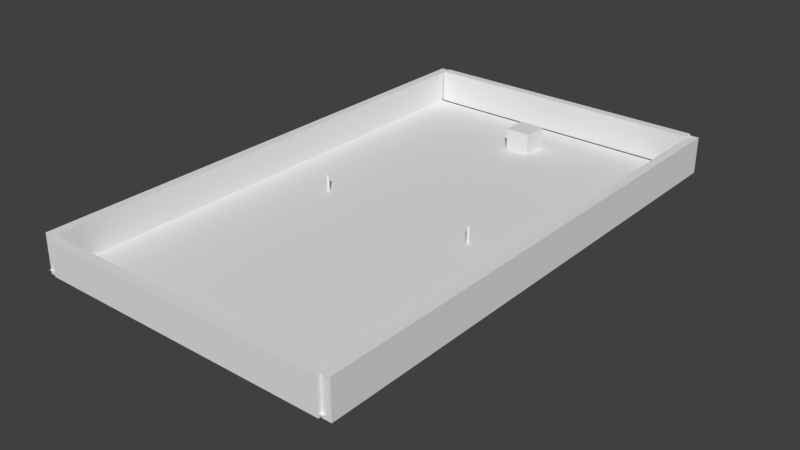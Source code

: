 # Source: untitled.blend  (saved by Blender 2.79.0; exported with 4.5.12 LTS)
import bpy
from mathutils import Matrix  # noqa: F401  (used for matrix-valued properties, if any)

bpy.ops.wm.read_factory_settings(use_empty=True)
scene = bpy.context.scene
scene.name = 'Scene'

# ---- collections
col_collection_1 = bpy.data.collections.new('Collection 1'); scene.collection.children.link(col_collection_1)

# ---- materials (node trees are filled in below, after node groups)
mat_material = bpy.data.materials.new('Material')
mat_material.alpha_threshold = 0.0
mat_material.use_transparent_shadow = False
mat_material.roughness = 0.5

# ---- material node trees

# ---- world
world_world = bpy.data.worlds.new('World'); scene.world = world_world
world_world.color = (0.05088, 0.05088, 0.05088)
world_world.use_sun_shadow = False
world_world.sun_shadow_jitter_overblur = 0.0
world_world.cycles.sampling_method = 'MANUAL'

# ---- meshes
me_cube_008 = bpy.data.meshes.new('Cube.008')
me_cube_008.from_pydata([(-1.0, -1.0, -1.0), (-1.0, -1.0, 1.0), (-1.0, 1.0, -1.0), (-1.0, 1.0, 1.0), (1.0, -1.0, -1.0), (1.0, -1.0, 1.0), (1.0, 1.0, -1.0), (1.0, 1.0, 1.0)], [], [(0, 1, 3, 2), (2, 3, 7, 6), (6, 7, 5, 4), (4, 5, 1, 0), (2, 6, 4, 0), (7, 3, 1, 5)])
me_cube_008.use_remesh_preserve_volume = False
me_cube_008.use_remesh_preserve_attributes = False
me_cube_008.use_mirror_vertex_groups = False
me_cube_008.update()
me_cube_002 = bpy.data.meshes.new('Cube.002')
me_cube_002.from_pydata([(-1.0, -1.0, -1.0), (-1.0, -1.0, 1.0), (-1.0, 1.0, -1.0), (-1.0, 1.0, 1.0), (1.0, -1.0, -1.0), (1.0, -1.0, 1.0), (1.0, 1.0, -1.0), (1.0, 1.0, 1.0)], [], [(0, 1, 3, 2), (2, 3, 7, 6), (6, 7, 5, 4), (4, 5, 1, 0), (2, 6, 4, 0), (7, 3, 1, 5)])
me_cube_002.use_remesh_preserve_volume = False
me_cube_002.use_remesh_preserve_attributes = False
me_cube_002.use_mirror_vertex_groups = False
me_cube_002.update()
me_plane_004 = bpy.data.meshes.new('Plane.004')
me_plane_004.from_pydata([(-1.0, -1.0, 0.0), (1.0, -1.0, 0.0), (-1.0, 1.0, 0.0), (1.0, 1.0, 0.0)], [], [(0, 1, 3, 2)])
me_plane_004.use_remesh_preserve_volume = False
me_plane_004.use_remesh_preserve_attributes = False
me_plane_004.use_mirror_vertex_groups = False
me_plane_004.update()
me_cylinder_001 = bpy.data.meshes.new('Cylinder.001')
me_cylinder_001.from_pydata([(0.0, 0.12, -0.98), (0.0, 0.12, 0.98), (0.02341, 0.1177, -0.98), (0.02341, 0.1177, 0.98), (0.04592, 0.1109, -0.98), (0.04592, 0.1109, 0.98), (0.06667, 0.09978, -0.98), (0.06667, 0.09978, 0.98), (0.08485, 0.08485, -0.98), (0.08485, 0.08485, 0.98), (0.09978, 0.06667, -0.98), (0.09978, 0.06667, 0.98), (0.1109, 0.04592, -0.98), (0.1109, 0.04592, 0.98), (0.1177, 0.02341, -0.98), (0.1177, 0.02341, 0.98), (0.12, 9.06e-09, -0.98), (0.12, 9.06e-09, 0.98), (0.1177, -0.02341, -0.98), (0.1177, -0.02341, 0.98), (0.1109, -0.04592, -0.98), (0.1109, -0.04592, 0.98), (0.09978, -0.06667, -0.98), (0.09978, -0.06667, 0.98), (0.08485, -0.08485, -0.98), (0.08485, -0.08485, 0.98), (0.06667, -0.09978, -0.98), (0.06667, -0.09978, 0.98), (0.04592, -0.1109, -0.98), (0.04592, -0.1109, 0.98), (0.02341, -0.1177, -0.98), (0.02341, -0.1177, 0.98), (-3.91e-08, -0.12, -0.98), (-3.91e-08, -0.12, 0.98), (-0.02341, -0.1177, -0.98), (-0.02341, -0.1177, 0.98), (-0.04592, -0.1109, -0.98), (-0.04592, -0.1109, 0.98), (-0.06667, -0.09978, -0.98), (-0.06667, -0.09978, 0.98), (-0.08485, -0.08485, -0.98), (-0.08485, -0.08485, 0.98), (-0.09978, -0.06667, -0.98), (-0.09978, -0.06667, 0.98), (-0.1109, -0.04592, -0.98), (-0.1109, -0.04592, 0.98), (-0.1177, -0.02341, -0.98), (-0.1177, -0.02341, 0.98), (-0.12, 1.159e-07, -0.98), (-0.12, 1.159e-07, 0.98), (-0.1177, 0.02341, -0.98), (-0.1177, 0.02341, 0.98), (-0.1109, 0.04592, -0.98), (-0.1109, 0.04592, 0.98), (-0.09978, 0.06667, -0.98), (-0.09978, 0.06667, 0.98), (-0.08485, 0.08485, -0.98), (-0.08485, 0.08485, 0.98), (-0.06667, 0.09978, -0.98), (-0.06667, 0.09978, 0.98), (-0.04592, 0.1109, -0.98), (-0.04592, 0.1109, 0.98), (-0.02341, 0.1177, -0.98), (-0.02341, 0.1177, 0.98)], [], [(0, 1, 3, 2), (2, 3, 5, 4), (4, 5, 7, 6), (6, 7, 9, 8), (8, 9, 11, 10), (10, 11, 13, 12), (12, 13, 15, 14), (14, 15, 17, 16), (16, 17, 19, 18), (18, 19, 21, 20), (20, 21, 23, 22), (22, 23, 25, 24), (24, 25, 27, 26), (26, 27, 29, 28), (28, 29, 31, 30), (30, 31, 33, 32), (32, 33, 35, 34), (34, 35, 37, 36), (36, 37, 39, 38), (38, 39, 41, 40), (40, 41, 43, 42), (42, 43, 45, 44), (44, 45, 47, 46), (46, 47, 49, 48), (48, 49, 51, 50), (50, 51, 53, 52), (52, 53, 55, 54), (54, 55, 57, 56), (56, 57, 59, 58), (58, 59, 61, 60), (3, 1, 63, 61, 59, 57, 55, 53, 51, 49, 47, 45, 43, 41, 39, 37, 35, 33, 31, 29, 27, 25, 23, 21, 19, 17, 15, 13, 11, 9, 7, 5), (60, 61, 63, 62), (62, 63, 1, 0), (0, 2, 4, 6, 8, 10, 12, 14, 16, 18, 20, 22, 24, 26, 28, 30, 32, 34, 36, 38, 40, 42, 44, 46, 48, 50, 52, 54, 56, 58, 60, 62)])
me_cylinder_001.use_remesh_preserve_volume = False
me_cylinder_001.use_remesh_preserve_attributes = False
me_cylinder_001.use_mirror_vertex_groups = False
me_cylinder_001.update()
me_plane_001 = bpy.data.meshes.new('Plane.001')
me_plane_001.from_pydata([(-1.0, -1.0, 0.0), (1.0, -1.0, 0.0), (-1.0, 1.0, 0.0), (1.0, 1.0, 0.0)], [], [(0, 1, 3, 2)])
_uv = me_plane_001.uv_layers.new(name='UVMap')
_uv.uv.foreach_set('vector', [0.005582, 0.972, 0.9723, 0.9794, 0.9498, 0.04986, 0.05101, 0.04741])
me_plane_001.materials.append(mat_material)
me_plane_001.use_remesh_preserve_volume = False
me_plane_001.use_remesh_preserve_attributes = False
me_plane_001.use_mirror_vertex_groups = False
me_plane_001.update()
me_cylinder_002 = bpy.data.meshes.new('Cylinder.002')
me_cylinder_002.from_pydata([(0.0, 0.12, -0.98), (0.0, 0.12, 0.98), (0.02341, 0.1177, -0.98), (0.02341, 0.1177, 0.98), (0.04592, 0.1109, -0.98), (0.04592, 0.1109, 0.98), (0.06667, 0.09978, -0.98), (0.06667, 0.09978, 0.98), (0.08485, 0.08485, -0.98), (0.08485, 0.08485, 0.98), (0.09978, 0.06667, -0.98), (0.09978, 0.06667, 0.98), (0.1109, 0.04592, -0.98), (0.1109, 0.04592, 0.98), (0.1177, 0.02341, -0.98), (0.1177, 0.02341, 0.98), (0.12, 9.06e-09, -0.98), (0.12, 9.06e-09, 0.98), (0.1177, -0.02341, -0.98), (0.1177, -0.02341, 0.98), (0.1109, -0.04592, -0.98), (0.1109, -0.04592, 0.98), (0.09978, -0.06667, -0.98), (0.09978, -0.06667, 0.98), (0.08485, -0.08485, -0.98), (0.08485, -0.08485, 0.98), (0.06667, -0.09978, -0.98), (0.06667, -0.09978, 0.98), (0.04592, -0.1109, -0.98), (0.04592, -0.1109, 0.98), (0.02341, -0.1177, -0.98), (0.02341, -0.1177, 0.98), (-3.91e-08, -0.12, -0.98), (-3.91e-08, -0.12, 0.98), (-0.02341, -0.1177, -0.98), (-0.02341, -0.1177, 0.98), (-0.04592, -0.1109, -0.98), (-0.04592, -0.1109, 0.98), (-0.06667, -0.09978, -0.98), (-0.06667, -0.09978, 0.98), (-0.08485, -0.08485, -0.98), (-0.08485, -0.08485, 0.98), (-0.09978, -0.06667, -0.98), (-0.09978, -0.06667, 0.98), (-0.1109, -0.04592, -0.98), (-0.1109, -0.04592, 0.98), (-0.1177, -0.02341, -0.98), (-0.1177, -0.02341, 0.98), (-0.12, 1.159e-07, -0.98), (-0.12, 1.159e-07, 0.98), (-0.1177, 0.02341, -0.98), (-0.1177, 0.02341, 0.98), (-0.1109, 0.04592, -0.98), (-0.1109, 0.04592, 0.98), (-0.09978, 0.06667, -0.98), (-0.09978, 0.06667, 0.98), (-0.08485, 0.08485, -0.98), (-0.08485, 0.08485, 0.98), (-0.06667, 0.09978, -0.98), (-0.06667, 0.09978, 0.98), (-0.04592, 0.1109, -0.98), (-0.04592, 0.1109, 0.98), (-0.02341, 0.1177, -0.98), (-0.02341, 0.1177, 0.98)], [], [(0, 1, 3, 2), (2, 3, 5, 4), (4, 5, 7, 6), (6, 7, 9, 8), (8, 9, 11, 10), (10, 11, 13, 12), (12, 13, 15, 14), (14, 15, 17, 16), (16, 17, 19, 18), (18, 19, 21, 20), (20, 21, 23, 22), (22, 23, 25, 24), (24, 25, 27, 26), (26, 27, 29, 28), (28, 29, 31, 30), (30, 31, 33, 32), (32, 33, 35, 34), (34, 35, 37, 36), (36, 37, 39, 38), (38, 39, 41, 40), (40, 41, 43, 42), (42, 43, 45, 44), (44, 45, 47, 46), (46, 47, 49, 48), (48, 49, 51, 50), (50, 51, 53, 52), (52, 53, 55, 54), (54, 55, 57, 56), (56, 57, 59, 58), (58, 59, 61, 60), (3, 1, 63, 61, 59, 57, 55, 53, 51, 49, 47, 45, 43, 41, 39, 37, 35, 33, 31, 29, 27, 25, 23, 21, 19, 17, 15, 13, 11, 9, 7, 5), (60, 61, 63, 62), (62, 63, 1, 0), (0, 2, 4, 6, 8, 10, 12, 14, 16, 18, 20, 22, 24, 26, 28, 30, 32, 34, 36, 38, 40, 42, 44, 46, 48, 50, 52, 54, 56, 58, 60, 62)])
me_cylinder_002.use_remesh_preserve_volume = False
me_cylinder_002.use_remesh_preserve_attributes = False
me_cylinder_002.use_mirror_vertex_groups = False
me_cylinder_002.update()
me_cube_003 = bpy.data.meshes.new('Cube.003')
me_cube_003.from_pydata([(-1.0, -1.0, -1.0), (-1.0, -1.0, 1.0), (-1.0, 1.0, -1.0), (-1.0, 1.0, 1.0), (1.0, -1.0, -1.0), (1.0, -1.0, 1.0), (1.0, 1.0, -1.0), (1.0, 1.0, 1.0)], [], [(0, 1, 3, 2), (2, 3, 7, 6), (6, 7, 5, 4), (4, 5, 1, 0), (2, 6, 4, 0), (7, 3, 1, 5)])
me_cube_003.use_remesh_preserve_volume = False
me_cube_003.use_remesh_preserve_attributes = False
me_cube_003.use_mirror_vertex_groups = False
me_cube_003.update()
me_cube_004 = bpy.data.meshes.new('Cube.004')
me_cube_004.from_pydata([(-1.0, -1.0, -1.0), (-1.0, -1.0, 1.0), (-1.0, 1.0, -1.0), (-1.0, 1.0, 1.0), (1.0, -1.0, -1.0), (1.0, -1.0, 1.0), (1.0, 1.0, -1.0), (1.0, 1.0, 1.0)], [], [(0, 1, 3, 2), (2, 3, 7, 6), (6, 7, 5, 4), (4, 5, 1, 0), (2, 6, 4, 0), (7, 3, 1, 5)])
me_cube_004.use_remesh_preserve_volume = False
me_cube_004.use_remesh_preserve_attributes = False
me_cube_004.use_mirror_vertex_groups = False
me_cube_004.update()
me_cube_005 = bpy.data.meshes.new('Cube.005')
me_cube_005.from_pydata([(-1.0, -1.0, -1.0), (-1.0, -1.0, 1.0), (-1.0, 1.0, -1.0), (-1.0, 1.0, 1.0), (1.0, -1.0, -1.0), (1.0, -1.0, 1.0), (1.0, 1.0, -1.0), (1.0, 1.0, 1.0)], [], [(0, 1, 3, 2), (2, 3, 7, 6), (6, 7, 5, 4), (4, 5, 1, 0), (2, 6, 4, 0), (7, 3, 1, 5)])
me_cube_005.use_remesh_preserve_volume = False
me_cube_005.use_remesh_preserve_attributes = False
me_cube_005.use_mirror_vertex_groups = False
me_cube_005.update()

# ---- objects
ob_cube_008 = bpy.data.objects.new('Cube.008', me_cube_008)
ob_cube = bpy.data.objects.new('Cube', me_cube_002)
ob_plane_002 = bpy.data.objects.new('Plane.002', me_plane_004)
ob_cylinder = bpy.data.objects.new('Cylinder', me_cylinder_001)
ob_plane = bpy.data.objects.new('Plane', me_plane_001)
ob_cylinder_001 = bpy.data.objects.new('Cylinder.001', me_cylinder_002)
ob_cube_001 = bpy.data.objects.new('Cube.001', me_cube_003)
ob_cube_002 = bpy.data.objects.new('Cube.002', me_cube_004)
ob_cube_003 = bpy.data.objects.new('Cube.003', me_cube_005)

# ---- transforms, parenting, visibility, modifiers, constraints
ob_cube_008.location = (0.09355, 16.09, -1.381)
ob_cube_008.scale = (1.0, 1.0, -3.079)
ob_cube_008.lineart.crease_threshold = 0.0
ob_cube.location = (12.26, 0.5366, 1.083)
ob_cube.scale = (0.3526, 20.74, 1.473)
ob_cube.lineart.crease_threshold = 0.0
ob_plane_002.location = (0.0, 0.0, -0.01025)
ob_plane_002.scale = (12.22, 20.42, 16.76)
ob_plane_002.lineart.crease_threshold = 0.0
ob_cylinder.location = (-6.51, 0.0, 0.3293)
ob_cylinder.lineart.crease_threshold = 0.0
ob_plane.location = (0.0, 0.0, 0.0)
ob_plane.scale = (7.094, 12.93, 1.0)
ob_plane.lineart.crease_threshold = 0.0
ob_cylinder_001.location = (6.497, -0.04405, 0.3393)
ob_cylinder_001.lineart.crease_threshold = 0.0
ob_cube_001.location = (-11.99, 0.5366, 1.083)
ob_cube_001.rotation_euler = (0.0, 0.02443, 0.0)
ob_cube_001.scale = (0.3526, 20.74, 1.53)
ob_cube_001.lineart.crease_threshold = 0.0
ob_cube_002.location = (0.2001, 20.87, 1.37)
ob_cube_002.rotation_euler = (0.0, 0.0, -1.571)
ob_cube_002.scale = (0.3526, 11.72, 1.339)
ob_cube_002.lineart.crease_threshold = 0.0
ob_cube_003.location = (0.2001, -20.13, 1.083)
ob_cube_003.rotation_euler = (0.0, 0.0, -1.571)
ob_cube_003.scale = (0.3526, 11.72, -1.339)
ob_cube_003.lineart.crease_threshold = 0.0

# ---- collection membership
col_collection_1.objects.link(ob_cube_008)
col_collection_1.objects.link(ob_cube)
col_collection_1.objects.link(ob_plane_002)
col_collection_1.objects.link(ob_cylinder)
col_collection_1.objects.link(ob_plane)
col_collection_1.objects.link(ob_cylinder_001)
col_collection_1.objects.link(ob_cube_001)
col_collection_1.objects.link(ob_cube_002)
col_collection_1.objects.link(ob_cube_003)

# ---- scene / render settings (as saved in the file)
scene.frame_start = 1; scene.frame_end = 250; scene.frame_set(1)
scene.render.engine = 'BLENDER_EEVEE_NEXT'
scene.render.resolution_percentage = 50
scene.render.dither_intensity = 0.0
scene.cycles.use_denoising = False
scene.cycles.samples = 128
scene.cycles.sampling_pattern = 'TABULATED_SOBOL'
scene.cycles.use_adaptive_sampling = False
scene.cycles.use_light_tree = False
scene.cycles.blur_glossy = 0.0
scene.cycles.sample_clamp_indirect = 0.0
scene.view_settings.view_transform = 'Standard'
bpy.context.view_layer.update()

# ---- added for rendering (the .blend has no active camera and no usable light): camera, sun
cam_auto = bpy.data.cameras.new('AutoCamera')
cam_auto.lens = 50.0
cam_auto.sensor_width = 36.0
cam_auto.clip_end = 1000.0
ob_auto_camera = bpy.data.objects.new('AutoCamera', cam_auto)
scene.collection.objects.link(ob_auto_camera)
ob_auto_camera.location = (45.6248, -54.2142, 35.5339)
ob_auto_camera.rotation_euler = (1.09748, -7.21219e-08, 0.694738)
scene.camera = ob_auto_camera
light_auto_sun = bpy.data.lights.new('AutoSun', 'SUN')
light_auto_sun.energy = 3.0
light_auto_sun.angle = 0.0523599
ob_auto_sun = bpy.data.objects.new('AutoSun', light_auto_sun)
scene.collection.objects.link(ob_auto_sun)
ob_auto_sun.rotation_euler = (0.872665, 0.174533, 0.523599)
bpy.context.view_layer.update()
